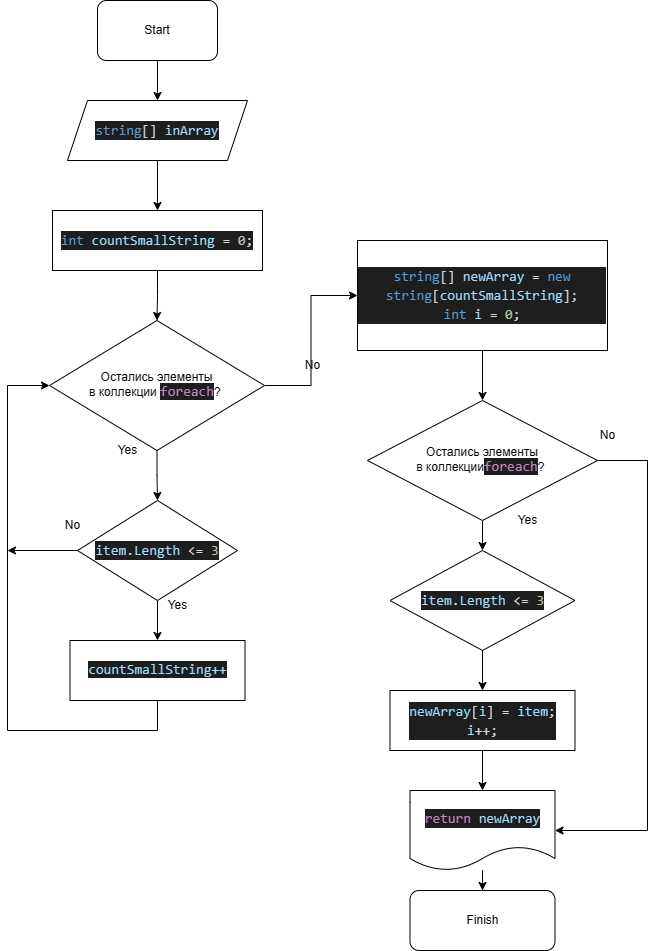

The diagram above was exported from draw.io. Its source (the exported page's mxGraphModel, read from the mxfile embedded in the PNG):
<mxGraphModel dx="1471" dy="1112" grid="1" gridSize="10" guides="1" tooltips="1" connect="1" arrows="1" fold="1" page="1" pageScale="1" pageWidth="850" pageHeight="1100" math="0" shadow="0">
  <root>
    <mxCell id="0" />
    <mxCell id="1" parent="0" />
    <mxCell id="Hgg7nD_6x5UnWF12j2hw-24" value="" style="edgeStyle=orthogonalEdgeStyle;rounded=0;orthogonalLoop=1;jettySize=auto;html=1;" edge="1" parent="1" source="Hgg7nD_6x5UnWF12j2hw-1" target="Hgg7nD_6x5UnWF12j2hw-2">
      <mxGeometry relative="1" as="geometry" />
    </mxCell>
    <mxCell id="Hgg7nD_6x5UnWF12j2hw-1" value="Start" style="rounded=1;whiteSpace=wrap;html=1;" vertex="1" parent="1">
      <mxGeometry x="190" y="60" width="120" height="60" as="geometry" />
    </mxCell>
    <mxCell id="Hgg7nD_6x5UnWF12j2hw-25" value="" style="edgeStyle=orthogonalEdgeStyle;rounded=0;orthogonalLoop=1;jettySize=auto;html=1;" edge="1" parent="1" source="Hgg7nD_6x5UnWF12j2hw-2" target="Hgg7nD_6x5UnWF12j2hw-4">
      <mxGeometry relative="1" as="geometry" />
    </mxCell>
    <mxCell id="Hgg7nD_6x5UnWF12j2hw-2" value="&lt;div style=&quot;color: rgb(212, 212, 212); background-color: rgb(30, 30, 30); font-family: Consolas, &amp;quot;Courier New&amp;quot;, monospace; font-size: 14px; line-height: 19px;&quot;&gt;&lt;span style=&quot;color: #569cd6;&quot;&gt;string&lt;/span&gt;[] &lt;span style=&quot;color: #9cdcfe;&quot;&gt;inArray&lt;/span&gt;&lt;/div&gt;" style="shape=parallelogram;perimeter=parallelogramPerimeter;whiteSpace=wrap;html=1;fixedSize=1;" vertex="1" parent="1">
      <mxGeometry x="160" y="160" width="180" height="60" as="geometry" />
    </mxCell>
    <mxCell id="Hgg7nD_6x5UnWF12j2hw-26" value="" style="edgeStyle=orthogonalEdgeStyle;rounded=0;orthogonalLoop=1;jettySize=auto;html=1;" edge="1" parent="1" source="Hgg7nD_6x5UnWF12j2hw-4" target="Hgg7nD_6x5UnWF12j2hw-5">
      <mxGeometry relative="1" as="geometry" />
    </mxCell>
    <mxCell id="Hgg7nD_6x5UnWF12j2hw-4" value="&lt;div style=&quot;color: rgb(212, 212, 212); background-color: rgb(30, 30, 30); font-family: Consolas, &amp;quot;Courier New&amp;quot;, monospace; font-size: 14px; line-height: 19px;&quot;&gt;&lt;span style=&quot;color: #569cd6;&quot;&gt;int&lt;/span&gt; &lt;span style=&quot;color: #9cdcfe;&quot;&gt;countSmallString&lt;/span&gt; = &lt;span style=&quot;color: #b5cea8;&quot;&gt;0&lt;/span&gt;;&lt;/div&gt;" style="rounded=0;whiteSpace=wrap;html=1;labelBackgroundColor=#FFFFFF;" vertex="1" parent="1">
      <mxGeometry x="145" y="270" width="210" height="60" as="geometry" />
    </mxCell>
    <mxCell id="Hgg7nD_6x5UnWF12j2hw-6" style="edgeStyle=orthogonalEdgeStyle;rounded=0;orthogonalLoop=1;jettySize=auto;html=1;exitX=1;exitY=0.5;exitDx=0;exitDy=0;" edge="1" parent="1" source="Hgg7nD_6x5UnWF12j2hw-5" target="Hgg7nD_6x5UnWF12j2hw-18">
      <mxGeometry relative="1" as="geometry">
        <mxPoint x="450" y="450" as="targetPoint" />
      </mxGeometry>
    </mxCell>
    <mxCell id="Hgg7nD_6x5UnWF12j2hw-9" style="edgeStyle=orthogonalEdgeStyle;rounded=0;orthogonalLoop=1;jettySize=auto;html=1;exitX=0.5;exitY=1;exitDx=0;exitDy=0;entryX=0.5;entryY=0;entryDx=0;entryDy=0;" edge="1" parent="1" source="Hgg7nD_6x5UnWF12j2hw-5" target="Hgg7nD_6x5UnWF12j2hw-11">
      <mxGeometry relative="1" as="geometry">
        <mxPoint x="275" y="560" as="targetPoint" />
      </mxGeometry>
    </mxCell>
    <mxCell id="Hgg7nD_6x5UnWF12j2hw-5" value="Остались элементы &lt;br&gt;в коллекции&amp;nbsp;&lt;span style=&quot;color: rgb(197, 134, 192); background-color: rgb(30, 30, 30); font-family: Consolas, &amp;quot;Courier New&amp;quot;, monospace; font-size: 14px;&quot;&gt;foreach&lt;/span&gt;?&amp;nbsp;" style="rhombus;whiteSpace=wrap;html=1;labelBackgroundColor=#FFFFFF;" vertex="1" parent="1">
      <mxGeometry x="142" y="380" width="215" height="130" as="geometry" />
    </mxCell>
    <mxCell id="Hgg7nD_6x5UnWF12j2hw-7" value="No" style="text;html=1;align=center;verticalAlign=middle;resizable=0;points=[];autosize=1;strokeColor=none;fillColor=none;" vertex="1" parent="1">
      <mxGeometry x="385" y="410" width="40" height="30" as="geometry" />
    </mxCell>
    <mxCell id="Hgg7nD_6x5UnWF12j2hw-8" value="Yes" style="text;html=1;align=center;verticalAlign=middle;resizable=0;points=[];autosize=1;strokeColor=none;fillColor=none;" vertex="1" parent="1">
      <mxGeometry x="200" y="495" width="40" height="30" as="geometry" />
    </mxCell>
    <mxCell id="Hgg7nD_6x5UnWF12j2hw-15" style="edgeStyle=orthogonalEdgeStyle;rounded=0;orthogonalLoop=1;jettySize=auto;html=1;entryX=0;entryY=0.5;entryDx=0;entryDy=0;" edge="1" parent="1" source="Hgg7nD_6x5UnWF12j2hw-10" target="Hgg7nD_6x5UnWF12j2hw-5">
      <mxGeometry relative="1" as="geometry">
        <Array as="points">
          <mxPoint x="250" y="790" />
          <mxPoint x="100" y="790" />
          <mxPoint x="100" y="445" />
        </Array>
      </mxGeometry>
    </mxCell>
    <mxCell id="Hgg7nD_6x5UnWF12j2hw-10" value="&lt;span style=&quot;color: rgb(156, 220, 254); font-family: Consolas, &amp;quot;Courier New&amp;quot;, monospace; font-size: 14px; background-color: rgb(30, 30, 30);&quot;&gt;countSmallString++&lt;/span&gt;" style="rounded=0;whiteSpace=wrap;html=1;labelBackgroundColor=#FFFFFF;" vertex="1" parent="1">
      <mxGeometry x="162.5" y="700" width="175" height="60" as="geometry" />
    </mxCell>
    <mxCell id="Hgg7nD_6x5UnWF12j2hw-14" value="" style="edgeStyle=orthogonalEdgeStyle;rounded=0;orthogonalLoop=1;jettySize=auto;html=1;" edge="1" parent="1" source="Hgg7nD_6x5UnWF12j2hw-11" target="Hgg7nD_6x5UnWF12j2hw-10">
      <mxGeometry relative="1" as="geometry" />
    </mxCell>
    <mxCell id="Hgg7nD_6x5UnWF12j2hw-17" style="edgeStyle=orthogonalEdgeStyle;rounded=0;orthogonalLoop=1;jettySize=auto;html=1;" edge="1" parent="1" source="Hgg7nD_6x5UnWF12j2hw-11">
      <mxGeometry relative="1" as="geometry">
        <mxPoint x="100" y="610" as="targetPoint" />
      </mxGeometry>
    </mxCell>
    <mxCell id="Hgg7nD_6x5UnWF12j2hw-11" value="&lt;div style=&quot;color: rgb(212, 212, 212); background-color: rgb(30, 30, 30); font-family: Consolas, &amp;quot;Courier New&amp;quot;, monospace; font-size: 14px; line-height: 19px;&quot;&gt;&lt;span style=&quot;color: #9cdcfe;&quot;&gt;item&lt;/span&gt;.&lt;span style=&quot;color: #9cdcfe;&quot;&gt;Length&lt;/span&gt; &amp;lt;= &lt;span style=&quot;color: #b5cea8;&quot;&gt;3&lt;/span&gt;&lt;/div&gt;" style="rhombus;whiteSpace=wrap;html=1;labelBackgroundColor=#FFFFFF;" vertex="1" parent="1">
      <mxGeometry x="170" y="560" width="160" height="100" as="geometry" />
    </mxCell>
    <mxCell id="Hgg7nD_6x5UnWF12j2hw-12" value="Yes" style="text;html=1;align=center;verticalAlign=middle;resizable=0;points=[];autosize=1;strokeColor=none;fillColor=none;" vertex="1" parent="1">
      <mxGeometry x="250" y="650" width="40" height="30" as="geometry" />
    </mxCell>
    <mxCell id="Hgg7nD_6x5UnWF12j2hw-13" value="No" style="text;html=1;align=center;verticalAlign=middle;resizable=0;points=[];autosize=1;strokeColor=none;fillColor=none;" vertex="1" parent="1">
      <mxGeometry x="145" y="570" width="40" height="30" as="geometry" />
    </mxCell>
    <mxCell id="Hgg7nD_6x5UnWF12j2hw-27" value="" style="edgeStyle=orthogonalEdgeStyle;rounded=0;orthogonalLoop=1;jettySize=auto;html=1;" edge="1" parent="1" source="Hgg7nD_6x5UnWF12j2hw-18" target="Hgg7nD_6x5UnWF12j2hw-19">
      <mxGeometry relative="1" as="geometry" />
    </mxCell>
    <mxCell id="Hgg7nD_6x5UnWF12j2hw-18" value="&lt;div style=&quot;color: rgb(212, 212, 212); background-color: rgb(30, 30, 30); font-family: Consolas, &amp;quot;Courier New&amp;quot;, monospace; font-size: 14px; line-height: 19px;&quot;&gt;&lt;span style=&quot;color: #569cd6;&quot;&gt;string&lt;/span&gt;[] &lt;span style=&quot;color: #9cdcfe;&quot;&gt;newArray&lt;/span&gt; = &lt;span style=&quot;color: #569cd6;&quot;&gt;new&lt;/span&gt; &lt;span style=&quot;color: #569cd6;&quot;&gt;string&lt;/span&gt;[&lt;span style=&quot;color: #9cdcfe;&quot;&gt;countSmallString&lt;/span&gt;];&lt;/div&gt;&lt;div style=&quot;color: rgb(212, 212, 212); background-color: rgb(30, 30, 30); font-family: Consolas, &amp;quot;Courier New&amp;quot;, monospace; font-size: 14px; line-height: 19px;&quot;&gt;&lt;div style=&quot;line-height: 19px;&quot;&gt;&lt;span style=&quot;color: #569cd6;&quot;&gt;int&lt;/span&gt; &lt;span style=&quot;color: #9cdcfe;&quot;&gt;i&lt;/span&gt; = &lt;span style=&quot;color: #b5cea8;&quot;&gt;0&lt;/span&gt;;&lt;/div&gt;&lt;/div&gt;" style="rounded=0;whiteSpace=wrap;html=1;labelBackgroundColor=#FFFFFF;" vertex="1" parent="1">
      <mxGeometry x="450" y="300" width="250" height="110" as="geometry" />
    </mxCell>
    <mxCell id="Hgg7nD_6x5UnWF12j2hw-28" value="" style="edgeStyle=orthogonalEdgeStyle;rounded=0;orthogonalLoop=1;jettySize=auto;html=1;" edge="1" parent="1" source="Hgg7nD_6x5UnWF12j2hw-19" target="Hgg7nD_6x5UnWF12j2hw-20">
      <mxGeometry relative="1" as="geometry" />
    </mxCell>
    <mxCell id="Hgg7nD_6x5UnWF12j2hw-30" style="edgeStyle=orthogonalEdgeStyle;rounded=0;orthogonalLoop=1;jettySize=auto;html=1;exitX=1;exitY=0.5;exitDx=0;exitDy=0;entryX=1;entryY=0.5;entryDx=0;entryDy=0;" edge="1" parent="1" source="Hgg7nD_6x5UnWF12j2hw-19" target="Hgg7nD_6x5UnWF12j2hw-22">
      <mxGeometry relative="1" as="geometry">
        <Array as="points">
          <mxPoint x="740" y="520" />
          <mxPoint x="740" y="890" />
        </Array>
      </mxGeometry>
    </mxCell>
    <mxCell id="Hgg7nD_6x5UnWF12j2hw-19" value="Остались элементы &lt;br&gt;в коллекции&lt;span style=&quot;color: rgb(197, 134, 192); background-color: rgb(30, 30, 30); font-family: Consolas, &amp;quot;Courier New&amp;quot;, monospace; font-size: 14px;&quot;&gt;foreach&lt;/span&gt;?&amp;nbsp;" style="rhombus;whiteSpace=wrap;html=1;labelBackgroundColor=#FFFFFF;" vertex="1" parent="1">
      <mxGeometry x="460" y="460" width="230" height="120" as="geometry" />
    </mxCell>
    <mxCell id="Hgg7nD_6x5UnWF12j2hw-32" value="" style="edgeStyle=orthogonalEdgeStyle;rounded=0;orthogonalLoop=1;jettySize=auto;html=1;" edge="1" parent="1" source="Hgg7nD_6x5UnWF12j2hw-20" target="Hgg7nD_6x5UnWF12j2hw-21">
      <mxGeometry relative="1" as="geometry" />
    </mxCell>
    <mxCell id="Hgg7nD_6x5UnWF12j2hw-20" value="&lt;div style=&quot;color: rgb(212, 212, 212); background-color: rgb(30, 30, 30); font-family: Consolas, &amp;quot;Courier New&amp;quot;, monospace; font-size: 14px; line-height: 19px;&quot;&gt;&lt;span style=&quot;color: #9cdcfe;&quot;&gt;item&lt;/span&gt;.&lt;span style=&quot;color: #9cdcfe;&quot;&gt;Length&lt;/span&gt; &amp;lt;= &lt;span style=&quot;color: #b5cea8;&quot;&gt;3&lt;/span&gt;&lt;/div&gt;" style="rhombus;whiteSpace=wrap;html=1;labelBackgroundColor=#FFFFFF;" vertex="1" parent="1">
      <mxGeometry x="482.5" y="610" width="185" height="100" as="geometry" />
    </mxCell>
    <mxCell id="Hgg7nD_6x5UnWF12j2hw-33" value="" style="edgeStyle=orthogonalEdgeStyle;rounded=0;orthogonalLoop=1;jettySize=auto;html=1;" edge="1" parent="1" source="Hgg7nD_6x5UnWF12j2hw-21" target="Hgg7nD_6x5UnWF12j2hw-22">
      <mxGeometry relative="1" as="geometry" />
    </mxCell>
    <mxCell id="Hgg7nD_6x5UnWF12j2hw-21" value="&lt;div style=&quot;color: rgb(212, 212, 212); background-color: rgb(30, 30, 30); font-family: Consolas, &amp;quot;Courier New&amp;quot;, monospace; font-size: 14px; line-height: 19px;&quot;&gt;&lt;div&gt;&lt;span style=&quot;color: #9cdcfe;&quot;&gt;newArray&lt;/span&gt;[&lt;span style=&quot;color: #9cdcfe;&quot;&gt;i&lt;/span&gt;] = &lt;span style=&quot;color: #9cdcfe;&quot;&gt;item&lt;/span&gt;;&lt;/div&gt;&lt;div&gt;&lt;span style=&quot;color: #9cdcfe;&quot;&gt;i&lt;/span&gt;++;&lt;/div&gt;&lt;/div&gt;" style="rounded=0;whiteSpace=wrap;html=1;labelBackgroundColor=#FFFFFF;" vertex="1" parent="1">
      <mxGeometry x="482.5" y="750" width="185" height="60" as="geometry" />
    </mxCell>
    <mxCell id="Hgg7nD_6x5UnWF12j2hw-34" value="" style="edgeStyle=orthogonalEdgeStyle;rounded=0;orthogonalLoop=1;jettySize=auto;html=1;" edge="1" parent="1" source="Hgg7nD_6x5UnWF12j2hw-22" target="Hgg7nD_6x5UnWF12j2hw-23">
      <mxGeometry relative="1" as="geometry" />
    </mxCell>
    <mxCell id="Hgg7nD_6x5UnWF12j2hw-22" value="&lt;div style=&quot;color: rgb(212, 212, 212); background-color: rgb(30, 30, 30); font-family: Consolas, &amp;quot;Courier New&amp;quot;, monospace; font-size: 14px; line-height: 19px;&quot;&gt;&lt;span style=&quot;color: #c586c0;&quot;&gt;return&lt;/span&gt; &lt;span style=&quot;color: #9cdcfe;&quot;&gt;newArray&lt;/span&gt;&lt;/div&gt;" style="shape=document;whiteSpace=wrap;html=1;boundedLbl=1;labelBackgroundColor=#FFFFFF;" vertex="1" parent="1">
      <mxGeometry x="502.5" y="850" width="145" height="80" as="geometry" />
    </mxCell>
    <mxCell id="Hgg7nD_6x5UnWF12j2hw-23" value="Finish" style="rounded=1;whiteSpace=wrap;html=1;labelBackgroundColor=#FFFFFF;" vertex="1" parent="1">
      <mxGeometry x="502.5" y="950" width="145" height="60" as="geometry" />
    </mxCell>
    <mxCell id="Hgg7nD_6x5UnWF12j2hw-29" value="Yes" style="text;html=1;align=center;verticalAlign=middle;resizable=0;points=[];autosize=1;strokeColor=none;fillColor=none;" vertex="1" parent="1">
      <mxGeometry x="600" y="565" width="40" height="30" as="geometry" />
    </mxCell>
    <mxCell id="Hgg7nD_6x5UnWF12j2hw-31" value="No" style="text;html=1;align=center;verticalAlign=middle;resizable=0;points=[];autosize=1;strokeColor=none;fillColor=none;" vertex="1" parent="1">
      <mxGeometry x="680" y="480" width="40" height="30" as="geometry" />
    </mxCell>
  </root>
</mxGraphModel>